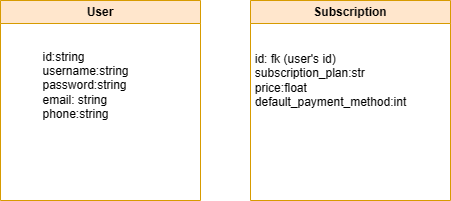

The diagram above was exported from draw.io. Its source (the exported page's mxGraphModel, read from the mxfile embedded in the PNG):
<mxGraphModel dx="1434" dy="796" grid="1" gridSize="10" guides="1" tooltips="1" connect="1" arrows="1" fold="1" page="1" pageScale="1" pageWidth="1100" pageHeight="850" background="none" math="0" shadow="0">
  <root>
    <mxCell id="0" />
    <mxCell id="1" parent="0" />
    <mxCell id="EuO-QattMwTa-Y0X666R-1" value="Subscription" style="swimlane;whiteSpace=wrap;html=1;fillColor=#ffe6cc;strokeColor=#d79b00;startSize=23;" vertex="1" parent="1">
      <mxGeometry x="440" y="70" width="200" height="200" as="geometry" />
    </mxCell>
    <mxCell id="EuO-QattMwTa-Y0X666R-5" value="&lt;div style=&quot;text-align: left;&quot;&gt;id: fk (user's id)&lt;/div&gt;&lt;div style=&quot;text-align: left;&quot;&gt;subscription_plan:str&lt;/div&gt;&lt;div style=&quot;text-align: left;&quot;&gt;price:float&lt;/div&gt;&lt;div style=&quot;text-align: left;&quot;&gt;default_payment_method:int&lt;/div&gt;" style="text;html=1;align=center;verticalAlign=middle;resizable=0;points=[];autosize=1;strokeColor=none;fillColor=none;" vertex="1" parent="EuO-QattMwTa-Y0X666R-1">
      <mxGeometry x="-5" y="45" width="170" height="70" as="geometry" />
    </mxCell>
    <mxCell id="EuO-QattMwTa-Y0X666R-3" value="User" style="swimlane;whiteSpace=wrap;html=1;fillColor=#ffe6cc;strokeColor=#d79b00;startSize=23;" vertex="1" parent="1">
      <mxGeometry x="190" y="70" width="200" height="200" as="geometry" />
    </mxCell>
    <mxCell id="EuO-QattMwTa-Y0X666R-4" value="&lt;div style=&quot;text-align: left;&quot;&gt;&lt;span style=&quot;background-color: initial;&quot;&gt;id:string&lt;/span&gt;&lt;/div&gt;&lt;div style=&quot;text-align: left;&quot;&gt;&lt;span style=&quot;background-color: initial;&quot;&gt;username:string&lt;/span&gt;&lt;/div&gt;&lt;div style=&quot;text-align: left;&quot;&gt;password:string&lt;/div&gt;&lt;div style=&quot;text-align: left;&quot;&gt;email: string&lt;/div&gt;&lt;div style=&quot;text-align: left;&quot;&gt;phone:string&lt;/div&gt;" style="text;html=1;align=center;verticalAlign=middle;resizable=0;points=[];autosize=1;strokeColor=none;fillColor=none;" vertex="1" parent="EuO-QattMwTa-Y0X666R-3">
      <mxGeometry x="30" y="40" width="110" height="90" as="geometry" />
    </mxCell>
  </root>
</mxGraphModel>